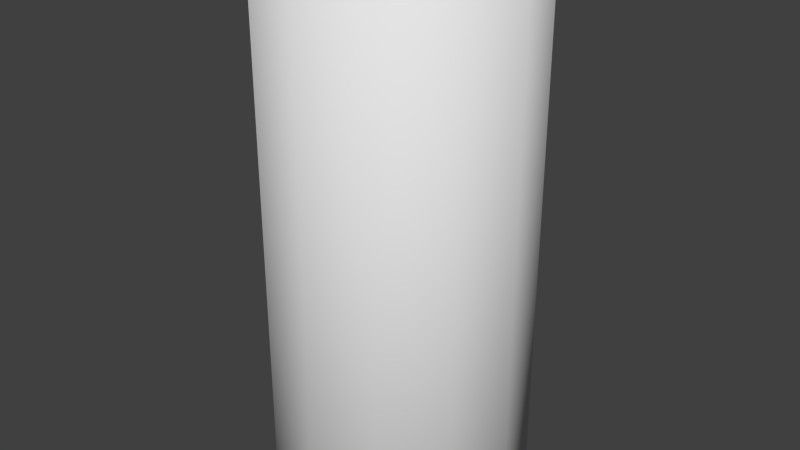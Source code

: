 # Source: Log.blend  (saved by Blender 2.73.0; exported with 4.5.12 LTS)
import bpy
from mathutils import Matrix  # noqa: F401  (used for matrix-valued properties, if any)

bpy.ops.wm.read_factory_settings(use_empty=True)
scene = bpy.context.scene
scene.name = 'Scene'

# ---- collections
col_collection_1 = bpy.data.collections.new('Collection 1'); scene.collection.children.link(col_collection_1)

# ---- world
world_world = bpy.data.worlds.new('World'); scene.world = world_world
world_world.color = (0.05088, 0.05088, 0.05088)
world_world.use_sun_shadow = False
world_world.sun_shadow_jitter_overblur = 0.0
world_world.cycles.sampling_method = 'MANUAL'
world_world.cycles.sample_map_resolution = 256

# ---- meshes
me_cylinder = bpy.data.meshes.new('Cylinder')
me_cylinder.from_pydata([(0.0, 100.0, -100.0), (0.0, 100.0, 100.0), (50.0, 86.6, -100.0), (50.0, 86.6, 100.0), (86.6, 50.0, -100.0), (86.6, 50.0, 100.0), (100.0, -4.371e-06, -100.0), (100.0, -4.371e-06, 100.0), (86.6, -50.0, -100.0), (86.6, -50.0, 100.0), (50.0, -86.6, -100.0), (50.0, -86.6, 100.0), (1.51e-05, -100.0, -100.0), (1.51e-05, -100.0, 100.0), (-50.0, -86.6, -100.0), (-50.0, -86.6, 100.0), (-86.6, -50.0, -100.0), (-86.6, -50.0, 100.0), (-100.0, -4.649e-05, -100.0), (-100.0, -4.649e-05, 100.0), (-86.6, 50.0, -100.0), (-86.6, 50.0, 100.0), (-50.0, 86.6, -100.0), (-50.0, 86.6, 100.0)], [], [(0, 1, 3, 2), (2, 3, 5, 4), (4, 5, 7, 6), (6, 7, 9, 8), (8, 9, 11, 10), (10, 11, 13, 12), (12, 13, 15, 14), (14, 15, 17, 16), (16, 17, 19, 18), (18, 19, 21, 20), (3, 1, 23, 21, 19, 17, 15, 13, 11, 9, 7, 5), (22, 23, 1, 0), (20, 21, 23, 22), (0, 2, 4, 6, 8, 10, 12, 14, 16, 18, 20, 22)])
me_cylinder.polygons.foreach_set('use_smooth', [True] * 14)
_uv = me_cylinder.uv_layers.new(name='UVMap')
_uv.uv.foreach_set('vector', [0.322, 0.5, 0.0001193, 0.5, 0.0001192, 0.4167, 0.322, 0.4167, 0.322, 0.4167, 0.0001192, 0.4167, 0.0001191, 0.3334, 0.322, 0.3334, 0.322, 0.3334, 0.0001191, 0.3334, 0.000119, 0.2501, 0.322, 0.2501, 0.322, 0.2501, 0.000119, 0.2501, 0.000119, 0.1667, 0.322, 0.1667, 0.322, 0.1667, 0.000119, 0.1667, 0.0001189, 0.08343, 0.322, 0.08343, 0.322, 0.08343, 0.0001189, 0.08343, 0.0001189, 0.0001189, 0.322, 0.000119, 0.322, 0.9999, 0.0001207, 0.9999, 0.0001204, 0.9166, 0.322, 0.9166, 0.322, 0.9166, 0.0001204, 0.9166, 0.0001202, 0.8333, 0.322, 0.8333, 0.322, 0.8333, 0.0001202, 0.8333, 0.0001199, 0.7499, 0.322, 0.7499, 0.322, 0.7499, 0.0001199, 0.7499, 0.0001197, 0.6666, 0.322, 0.6666, 0.9864, 0.3264, 0.9212, 0.4393, 0.8083, 0.5044, 0.6779, 0.5044, 0.565, 0.4393, 0.4999, 0.3264, 0.4999, 0.196, 0.565, 0.08311, 0.6779, 0.01793, 0.8083, 0.01793, 0.9212, 0.08311, 0.9864, 0.196, 0.322, 0.5833, 0.0001195, 0.5833, 0.0001193, 0.5, 0.322, 0.5, 0.322, 0.6666, 0.0001197, 0.6666, 0.0001195, 0.5833, 0.322, 0.5833, 0.76, 0.57, 0.8252, 0.6829, 0.8252, 0.8133, 0.76, 0.9262, 0.6471, 0.9913, 0.5167, 0.9913, 0.4038, 0.9262, 0.3386, 0.8133, 0.3386, 0.6829, 0.4038, 0.57, 0.5167, 0.5048, 0.6471, 0.5048])
me_cylinder.use_remesh_preserve_volume = False
me_cylinder.use_remesh_preserve_attributes = False
me_cylinder.use_mirror_vertex_groups = False
me_cylinder.update()

# ---- objects
ob_cylinder = bpy.data.objects.new('Cylinder', me_cylinder)

# ---- transforms, parenting, visibility, modifiers, constraints
ob_cylinder.location = (0.0, 0.0, 101.0)
ob_cylinder.scale = (0.4996, 0.4996, 1.0)
ob_cylinder.lineart.crease_threshold = 0.0

# ---- collection membership
col_collection_1.objects.link(ob_cylinder)

# ---- scene / render settings (as saved in the file)
scene.frame_start = 1; scene.frame_end = 250; scene.frame_set(1)
scene.render.engine = 'BLENDER_EEVEE_NEXT'
scene.render.resolution_percentage = 50
scene.render.dither_intensity = 0.0
scene.cycles.use_denoising = False
scene.cycles.samples = 10
scene.cycles.sampling_pattern = 'TABULATED_SOBOL'
scene.cycles.light_sampling_threshold = 0.0
scene.cycles.use_adaptive_sampling = False
scene.cycles.use_light_tree = False
scene.cycles.blur_glossy = 0.0
scene.cycles.pixel_filter_type = 'GAUSSIAN'
scene.cycles.sample_clamp_indirect = 0.0
scene.view_settings.view_transform = 'Standard'
scene.unit_settings.scale_length = 0.01
bpy.context.view_layer.update()

# ---- added for rendering (the .blend has no active camera and no usable light): camera, sun
cam_auto = bpy.data.cameras.new('AutoCamera')
cam_auto.lens = 50.0
cam_auto.sensor_width = 36.0
cam_auto.clip_end = 3976.2
ob_auto_camera = bpy.data.objects.new('AutoCamera', cam_auto)
scene.collection.objects.link(ob_auto_camera)
ob_auto_camera.location = (226.565, -271.878, 282.252)
ob_auto_camera.rotation_euler = (1.09748, -7.21219e-08, 0.694738)
scene.camera = ob_auto_camera
light_auto_sun = bpy.data.lights.new('AutoSun', 'SUN')
light_auto_sun.energy = 3.0
light_auto_sun.angle = 0.0523599
ob_auto_sun = bpy.data.objects.new('AutoSun', light_auto_sun)
scene.collection.objects.link(ob_auto_sun)
ob_auto_sun.rotation_euler = (0.872665, 0.174533, 0.523599)
bpy.context.view_layer.update()
